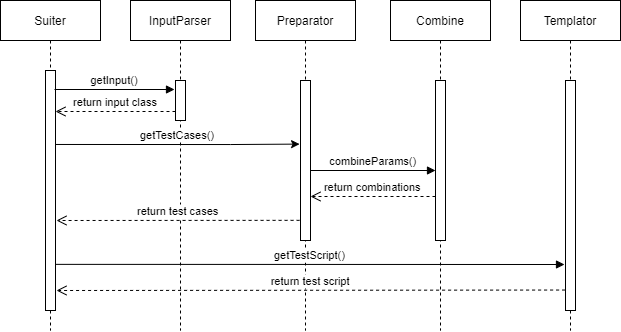

The diagram above was exported from draw.io. Its source (the exported page's mxGraphModel, read from the mxfile embedded in the PNG):
<mxGraphModel dx="703" dy="767" grid="1" gridSize="10" guides="1" tooltips="1" connect="1" arrows="1" fold="1" page="1" pageScale="1" pageWidth="850" pageHeight="1100" math="0" shadow="0">
  <root>
    <mxCell id="0" />
    <mxCell id="1" parent="0" />
    <mxCell id="3nuBFxr9cyL0pnOWT2aG-1" value="Suiter" style="shape=umlLifeline;perimeter=lifelinePerimeter;container=1;collapsible=0;recursiveResize=0;rounded=0;shadow=0;strokeWidth=1;" parent="1" vertex="1">
      <mxGeometry x="120" y="80" width="100" height="330" as="geometry" />
    </mxCell>
    <mxCell id="3nuBFxr9cyL0pnOWT2aG-2" value="" style="points=[];perimeter=orthogonalPerimeter;rounded=0;shadow=0;strokeWidth=1;" parent="3nuBFxr9cyL0pnOWT2aG-1" vertex="1">
      <mxGeometry x="45" y="70" width="10" height="240" as="geometry" />
    </mxCell>
    <mxCell id="3nuBFxr9cyL0pnOWT2aG-5" value="InputParser" style="shape=umlLifeline;perimeter=lifelinePerimeter;container=1;collapsible=0;recursiveResize=0;rounded=0;shadow=0;strokeWidth=1;" parent="1" vertex="1">
      <mxGeometry x="250" y="80" width="100" height="330" as="geometry" />
    </mxCell>
    <mxCell id="3nuBFxr9cyL0pnOWT2aG-6" value="" style="points=[];perimeter=orthogonalPerimeter;rounded=0;shadow=0;strokeWidth=1;" parent="3nuBFxr9cyL0pnOWT2aG-5" vertex="1">
      <mxGeometry x="45" y="80" width="10" height="40" as="geometry" />
    </mxCell>
    <mxCell id="3nuBFxr9cyL0pnOWT2aG-7" value="return input class" style="verticalAlign=bottom;endArrow=open;dashed=1;endSize=8;exitX=0;exitY=0.95;shadow=0;strokeWidth=1;" parent="1" edge="1">
      <mxGeometry relative="1" as="geometry">
        <mxPoint x="175" y="190.99999999999977" as="targetPoint" />
        <mxPoint x="295" y="190.99999999999977" as="sourcePoint" />
      </mxGeometry>
    </mxCell>
    <mxCell id="3nuBFxr9cyL0pnOWT2aG-8" value="getInput()" style="verticalAlign=bottom;endArrow=block;entryX=0;entryY=0;shadow=0;strokeWidth=1;" parent="1" edge="1">
      <mxGeometry relative="1" as="geometry">
        <mxPoint x="174" y="169.0000000000001" as="sourcePoint" />
        <mxPoint x="294" y="169.0000000000001" as="targetPoint" />
      </mxGeometry>
    </mxCell>
    <mxCell id="8bdD5T4FjRmXy8SJJw9A-1" value="Preparator" style="shape=umlLifeline;perimeter=lifelinePerimeter;container=1;collapsible=0;recursiveResize=0;rounded=0;shadow=0;strokeWidth=1;" vertex="1" parent="1">
      <mxGeometry x="375" y="80" width="100" height="330" as="geometry" />
    </mxCell>
    <mxCell id="8bdD5T4FjRmXy8SJJw9A-2" value="" style="points=[];perimeter=orthogonalPerimeter;rounded=0;shadow=0;strokeWidth=1;" vertex="1" parent="8bdD5T4FjRmXy8SJJw9A-1">
      <mxGeometry x="45" y="80" width="10" height="160" as="geometry" />
    </mxCell>
    <mxCell id="8bdD5T4FjRmXy8SJJw9A-3" value="Combine" style="shape=umlLifeline;perimeter=lifelinePerimeter;container=1;collapsible=0;recursiveResize=0;rounded=0;shadow=0;strokeWidth=1;" vertex="1" parent="1">
      <mxGeometry x="510" y="80" width="100" height="330" as="geometry" />
    </mxCell>
    <mxCell id="8bdD5T4FjRmXy8SJJw9A-4" value="" style="points=[];perimeter=orthogonalPerimeter;rounded=0;shadow=0;strokeWidth=1;" vertex="1" parent="8bdD5T4FjRmXy8SJJw9A-3">
      <mxGeometry x="45" y="80" width="10" height="160" as="geometry" />
    </mxCell>
    <mxCell id="8bdD5T4FjRmXy8SJJw9A-5" value="Templator" style="shape=umlLifeline;perimeter=lifelinePerimeter;container=1;collapsible=0;recursiveResize=0;rounded=0;shadow=0;strokeWidth=1;" vertex="1" parent="1">
      <mxGeometry x="640" y="80" width="100" height="330" as="geometry" />
    </mxCell>
    <mxCell id="8bdD5T4FjRmXy8SJJw9A-6" value="" style="points=[];perimeter=orthogonalPerimeter;rounded=0;shadow=0;strokeWidth=1;" vertex="1" parent="8bdD5T4FjRmXy8SJJw9A-5">
      <mxGeometry x="45" y="80" width="10" height="230" as="geometry" />
    </mxCell>
    <mxCell id="8bdD5T4FjRmXy8SJJw9A-8" value="" style="endArrow=classic;html=1;rounded=0;edgeStyle=orthogonalEdgeStyle;entryX=-0.093;entryY=0.435;entryDx=0;entryDy=0;entryPerimeter=0;" edge="1" parent="1">
      <mxGeometry width="50" height="50" relative="1" as="geometry">
        <mxPoint x="174.81034482758616" y="223.9655172413793" as="sourcePoint" />
        <mxPoint x="419.06999999999994" y="223.60000000000002" as="targetPoint" />
        <Array as="points">
          <mxPoint x="350" y="224" />
        </Array>
      </mxGeometry>
    </mxCell>
    <mxCell id="8bdD5T4FjRmXy8SJJw9A-9" value="&lt;span style=&quot;color: rgb(0 , 0 , 0) ; font-family: &amp;#34;helvetica&amp;#34; ; font-size: 11px ; font-style: normal ; font-weight: 400 ; letter-spacing: normal ; text-align: center ; text-indent: 0px ; text-transform: none ; word-spacing: 0px ; background-color: rgb(255 , 255 , 255) ; display: inline ; float: none&quot;&gt;getTestCases()&lt;/span&gt;" style="text;whiteSpace=wrap;html=1;" vertex="1" parent="1">
      <mxGeometry x="258" y="201" width="110" height="30" as="geometry" />
    </mxCell>
    <mxCell id="8bdD5T4FjRmXy8SJJw9A-10" value="return test cases" style="verticalAlign=bottom;endArrow=open;dashed=1;endSize=8;exitX=-0.093;exitY=0.874;shadow=0;strokeWidth=1;exitDx=0;exitDy=0;exitPerimeter=0;" edge="1" parent="1" source="8bdD5T4FjRmXy8SJJw9A-2">
      <mxGeometry relative="1" as="geometry">
        <mxPoint x="176" y="300" as="targetPoint" />
        <mxPoint x="416" y="299.99999999999966" as="sourcePoint" />
      </mxGeometry>
    </mxCell>
    <mxCell id="8bdD5T4FjRmXy8SJJw9A-11" value="combineParams()" style="verticalAlign=bottom;endArrow=block;shadow=0;strokeWidth=1;" edge="1" parent="1" target="8bdD5T4FjRmXy8SJJw9A-4">
      <mxGeometry relative="1" as="geometry">
        <mxPoint x="429.9999999999999" y="250.0000000000001" as="sourcePoint" />
        <mxPoint x="549.9999999999999" y="250.0000000000001" as="targetPoint" />
      </mxGeometry>
    </mxCell>
    <mxCell id="8bdD5T4FjRmXy8SJJw9A-12" value="return combinations" style="verticalAlign=bottom;endArrow=open;dashed=1;endSize=8;shadow=0;strokeWidth=1;" edge="1" parent="1">
      <mxGeometry relative="1" as="geometry">
        <mxPoint x="430" y="276" as="targetPoint" />
        <mxPoint x="555" y="276" as="sourcePoint" />
      </mxGeometry>
    </mxCell>
    <mxCell id="8bdD5T4FjRmXy8SJJw9A-15" value="getTestScript()" style="verticalAlign=bottom;endArrow=block;shadow=0;strokeWidth=1;exitX=0.993;exitY=0.863;exitDx=0;exitDy=0;exitPerimeter=0;" edge="1" parent="1">
      <mxGeometry relative="1" as="geometry">
        <mxPoint x="174.92999999999995" y="343.8599999999999" as="sourcePoint" />
        <mxPoint x="684" y="344" as="targetPoint" />
      </mxGeometry>
    </mxCell>
    <mxCell id="8bdD5T4FjRmXy8SJJw9A-16" value="return test script" style="verticalAlign=bottom;endArrow=open;dashed=1;endSize=8;shadow=0;strokeWidth=1;exitX=-0.041;exitY=0.911;exitDx=0;exitDy=0;exitPerimeter=0;" edge="1" parent="1" source="8bdD5T4FjRmXy8SJJw9A-6">
      <mxGeometry relative="1" as="geometry">
        <mxPoint x="176" y="370" as="targetPoint" />
        <mxPoint x="680" y="370" as="sourcePoint" />
      </mxGeometry>
    </mxCell>
  </root>
</mxGraphModel>